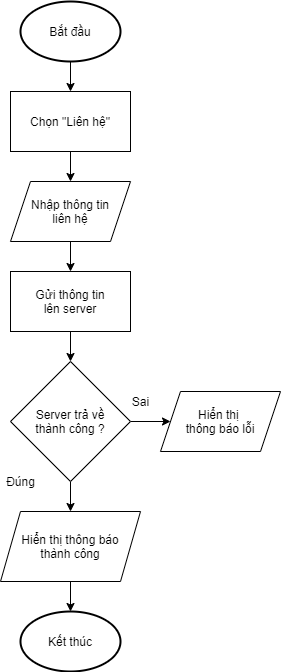

The diagram above was exported from draw.io. Its source (the exported page's mxGraphModel, read from the mxfile embedded in the PNG):
<mxGraphModel dx="1057" dy="786" grid="1" gridSize="10" guides="1" tooltips="1" connect="1" arrows="1" fold="1" page="1" pageScale="1" pageWidth="850" pageHeight="1100" math="0" shadow="0">
  <root>
    <mxCell id="0" />
    <mxCell id="1" parent="0" />
    <mxCell id="8" style="edgeStyle=none;html=1;entryX=0.5;entryY=0;entryDx=0;entryDy=0;" parent="1" source="2" edge="1">
      <mxGeometry relative="1" as="geometry">
        <mxPoint x="300" y="140" as="targetPoint" />
      </mxGeometry>
    </mxCell>
    <mxCell id="2" value="Bắt đầu" style="strokeWidth=2;html=1;shape=mxgraph.flowchart.start_1;whiteSpace=wrap;" parent="1" vertex="1">
      <mxGeometry x="250" y="50" width="100" height="60" as="geometry" />
    </mxCell>
    <mxCell id="3" value="Kết thúc" style="strokeWidth=2;html=1;shape=mxgraph.flowchart.start_1;whiteSpace=wrap;" parent="1" vertex="1">
      <mxGeometry x="250" y="660" width="100" height="60" as="geometry" />
    </mxCell>
    <mxCell id="26" style="edgeStyle=none;html=1;entryX=0.5;entryY=0;entryDx=0;entryDy=0;" edge="1" parent="1" source="20" target="21">
      <mxGeometry relative="1" as="geometry" />
    </mxCell>
    <mxCell id="20" value="Chọn &quot;Liên hệ&quot;" style="rounded=0;whiteSpace=wrap;html=1;" vertex="1" parent="1">
      <mxGeometry x="240" y="140" width="120" height="60" as="geometry" />
    </mxCell>
    <mxCell id="27" style="edgeStyle=none;html=1;exitX=0.5;exitY=1;exitDx=0;exitDy=0;entryX=0.5;entryY=0;entryDx=0;entryDy=0;" edge="1" parent="1" source="21" target="22">
      <mxGeometry relative="1" as="geometry" />
    </mxCell>
    <mxCell id="21" value="Nhập thông tin&lt;br&gt;liên hệ" style="shape=parallelogram;perimeter=parallelogramPerimeter;whiteSpace=wrap;html=1;fixedSize=1;" vertex="1" parent="1">
      <mxGeometry x="240" y="230" width="120" height="60" as="geometry" />
    </mxCell>
    <mxCell id="28" style="edgeStyle=none;html=1;exitX=0.5;exitY=1;exitDx=0;exitDy=0;" edge="1" parent="1" source="22" target="23">
      <mxGeometry relative="1" as="geometry" />
    </mxCell>
    <mxCell id="22" value="Gửi thông tin&lt;br&gt;lên server" style="rounded=0;whiteSpace=wrap;html=1;" vertex="1" parent="1">
      <mxGeometry x="240" y="320" width="120" height="60" as="geometry" />
    </mxCell>
    <mxCell id="29" style="edgeStyle=none;html=1;exitX=0.5;exitY=1;exitDx=0;exitDy=0;" edge="1" parent="1" source="23" target="24">
      <mxGeometry relative="1" as="geometry" />
    </mxCell>
    <mxCell id="31" style="edgeStyle=none;html=1;entryX=0;entryY=0.5;entryDx=0;entryDy=0;" edge="1" parent="1" source="23" target="25">
      <mxGeometry relative="1" as="geometry" />
    </mxCell>
    <mxCell id="23" value="Server trả về&lt;br&gt;thành công ?" style="rhombus;whiteSpace=wrap;html=1;" vertex="1" parent="1">
      <mxGeometry x="240" y="410" width="120" height="120" as="geometry" />
    </mxCell>
    <mxCell id="30" style="edgeStyle=none;html=1;exitX=0.5;exitY=1;exitDx=0;exitDy=0;" edge="1" parent="1" source="24" target="3">
      <mxGeometry relative="1" as="geometry" />
    </mxCell>
    <mxCell id="24" value="Hiển thị thông báo&lt;br&gt;thành công" style="shape=parallelogram;perimeter=parallelogramPerimeter;whiteSpace=wrap;html=1;fixedSize=1;" vertex="1" parent="1">
      <mxGeometry x="230" y="560" width="140" height="70" as="geometry" />
    </mxCell>
    <mxCell id="25" value="Hiển thị &lt;br&gt;thông báo lỗi" style="shape=parallelogram;perimeter=parallelogramPerimeter;whiteSpace=wrap;html=1;fixedSize=1;" vertex="1" parent="1">
      <mxGeometry x="390" y="440" width="120" height="60" as="geometry" />
    </mxCell>
    <mxCell id="32" value="Đúng" style="text;html=1;align=center;verticalAlign=middle;resizable=0;points=[];autosize=1;strokeColor=none;" vertex="1" parent="1">
      <mxGeometry x="230" y="520" width="40" height="20" as="geometry" />
    </mxCell>
    <mxCell id="33" value="Sai" style="text;html=1;align=center;verticalAlign=middle;resizable=0;points=[];autosize=1;strokeColor=none;" vertex="1" parent="1">
      <mxGeometry x="355" y="440" width="30" height="20" as="geometry" />
    </mxCell>
  </root>
</mxGraphModel>